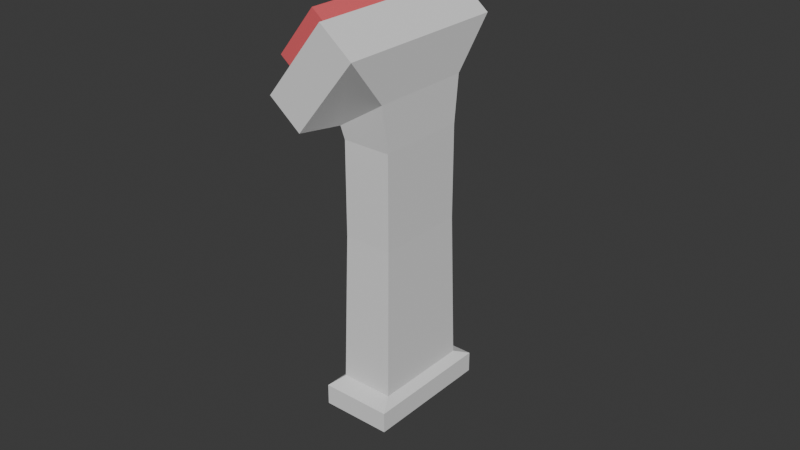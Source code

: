 # Source: button_stand.blend  (saved by Blender 4.5.91; exported with 4.5.12 LTS)
import bpy
from mathutils import Matrix  # noqa: F401  (used for matrix-valued properties, if any)

bpy.ops.wm.read_factory_settings(use_empty=True)
scene = bpy.context.scene
scene.name = 'Scene'

# ---- collections
col_collection = bpy.data.collections.new('Collection'); scene.collection.children.link(col_collection)

# ---- materials (node trees are filled in below, after node groups)
mat_material_001 = bpy.data.materials.new('Material.001')
mat_material_001.diffuse_color = (1.0, 1.0, 1.0, 1.0)
mat_material_001.roughness = 0.0
mat_material_002 = bpy.data.materials.new('Material.002')
mat_material_002.diffuse_color = (0.8003, 0.1275, 0.1429, 1.0)
mat_material_002.roughness = 0.5

# ---- material node trees
mat_material_001.use_nodes = True; mat_material_001.node_tree.nodes.clear()
_N = mat_material_001.node_tree.nodes; _L = mat_material_001.node_tree.links
n0 = _N.new('ShaderNodeBsdfPrincipled'); n0.name = 'Principled BSDF'; n0.location = (0, 300)
n0.inputs[0].default_value = (1.0, 1.0, 1.0, 1.0)
n0.inputs[2].default_value = 0.0
n1 = _N.new('ShaderNodeOutputMaterial'); n1.name = 'Material Output'; n1.location = (280, 300)
_L.new(n0.outputs[0], n1.inputs[0])
n1.is_active_output = True
mat_material_002.use_nodes = True; mat_material_002.node_tree.nodes.clear()
_N = mat_material_002.node_tree.nodes; _L = mat_material_002.node_tree.links
n0 = _N.new('ShaderNodeBsdfPrincipled'); n0.name = 'Principled BSDF'; n0.location = (0, 300)
n0.inputs[0].default_value = (0.8003, 0.1275, 0.1429, 1.0)
n1 = _N.new('ShaderNodeOutputMaterial'); n1.name = 'Material Output'; n1.location = (280, 300)
_L.new(n0.outputs[0], n1.inputs[0])
n1.is_active_output = True

# ---- world
world_world = bpy.data.worlds.new('World'); scene.world = world_world
world_world.use_nodes = True; world_world.node_tree.nodes.clear()
_N = world_world.node_tree.nodes; _L = world_world.node_tree.links
n0 = _N.new('ShaderNodeOutputWorld'); n0.name = 'World Output'; n0.location = (200, 100)
n1 = _N.new('ShaderNodeBackground'); n1.name = 'Background'; n1.location = (-200, 100)
n1.inputs[0].default_value = (0.05088, 0.05088, 0.05088, 1.0)
_L.new(n1.outputs[0], n0.inputs[0])
n0.is_active_output = True
world_world.color = (0.05088, 0.05088, 0.05088)
world_world.sun_shadow_jitter_overblur = 0.0

# ---- meshes
me_text = bpy.data.meshes.new('Text')
me_text.from_pydata([(1.287, 0.7311, 0.06866), (1.287, 0.7177, -0.3417), (1.287, -0.06634, 0.07556), (1.287, -0.07975, -0.3348), (0.8494, 0.1171, -0.3348), (0.8494, 0.124, 0.07556), (0.439, 0.1171, -0.3348), (0.439, 0.124, 0.07556), (0.8494, 0.5274, -0.3417), (0.8494, 0.5343, 0.06866), (0.439, 0.5274, -0.3417), (0.439, 0.5343, 0.06866), (1.453, 0.08444, -0.1495), (1.453, 0.08444, 0.06843), (1.484, 0.06438, -0.1495), (1.484, 0.06438, 0.06843), (1.633, 0.001558, -0.1495), (1.633, 0.001558, 0.06843), (1.661, -0.021, -0.1495), (1.661, -0.021, 0.06843), (1.848, -0.09691, -0.1495), (1.848, -0.09691, 0.06843), (1.878, -0.1174, -0.1495), (1.878, -0.1174, 0.06843), (1.491, 0.1145, -0.1495), (1.491, 0.1145, 0.06843), (1.524, 0.09938, -0.1495), (1.524, 0.09938, 0.06843), (1.524, 0.15, -0.1495), (1.524, 0.15, 0.06843), (1.559, 0.1402, -0.1495), (1.559, 0.1402, 0.06843), (1.551, 0.1902, -0.1495), (1.551, 0.1902, 0.06843), (1.587, 0.1858, -0.1495), (1.587, 0.1858, 0.06843), (1.571, 0.234, -0.1495), (1.571, 0.234, 0.06843), (1.607, 0.2352, -0.1495), (1.607, 0.2352, 0.06843), (1.584, 0.2804, -0.1495), (1.584, 0.2804, 0.06843), (1.62, 0.2872, -0.1495), (1.62, 0.2872, 0.06843), (1.59, 0.3283, -0.1495), (1.59, 0.3283, 0.06843), (1.625, 0.3405, -0.1495), (1.625, 0.3405, 0.06843), (1.589, 0.3765, -0.1495), (1.589, 0.3765, 0.06843), (1.621, 0.3939, -0.1495), (1.621, 0.3939, 0.06843), (1.58, 0.424, -0.1495), (1.58, 0.424, 0.06843), (1.609, 0.4461, -0.1495), (1.609, 0.4461, 0.06843), (1.564, 0.4696, -0.1495), (1.564, 0.4696, 0.06843), (1.589, 0.4959, -0.1495), (1.589, 0.4959, 0.06843), (1.541, 0.5121, -0.1495), (1.541, 0.5121, 0.06843), (1.562, 0.542, -0.1495), (1.562, 0.542, 0.06843), (1.512, 0.5507, -0.1495), (1.512, 0.5507, 0.06843), (1.528, 0.5834, -0.1495), (1.528, 0.5834, 0.06843), (1.677, 0.05388, -0.1495), (1.677, 0.05388, 0.06843), (1.708, 0.03549, -0.1495), (1.708, 0.03549, 0.06843), (1.713, 0.1118, -0.1495), (1.713, 0.1118, 0.06843), (1.747, 0.09788, -0.1495), (1.747, 0.09788, 0.06843), (1.741, 0.1741, -0.1495), (1.741, 0.1741, 0.06843), (1.776, 0.165, -0.1495), (1.776, 0.165, 0.06843), (1.76, 0.2396, -0.1495), (1.76, 0.2396, 0.06843), (1.796, 0.2355, -0.1495), (1.796, 0.2355, 0.06843), (1.769, 0.3072, -0.1495), (1.769, 0.3072, 0.06843), (1.806, 0.3081, -0.1495), (1.806, 0.3081, 0.06843), (1.77, 0.3754, -0.1495), (1.77, 0.3754, 0.06843), (1.806, 0.3814, -0.1495), (1.806, 0.3814, 0.06843), (1.761, 0.4431, -0.1495), (1.761, 0.4431, 0.06843), (1.795, 0.4539, -0.1495), (1.795, 0.4539, 0.06843), (1.742, 0.5088, -0.1495), (1.742, 0.5088, 0.06843), (1.775, 0.5244, -0.1495), (1.775, 0.5244, 0.06843), (1.715, 0.5714, -0.1495), (1.715, 0.5714, 0.06843), (1.745, 0.5913, -0.1495), (1.745, 0.5913, 0.06843), (1.679, 0.6296, -0.1495), (1.679, 0.6296, 0.06843), (1.707, 0.6536, -0.1495), (1.707, 0.6536, 0.06843), (1.636, 0.6823, -0.1495), (1.636, 0.6823, 0.06843), (1.66, 0.7098, -0.1495), (1.66, 0.7098, 0.06843), (1.898, -0.02295, -0.1495), (1.898, -0.02295, 0.06843), (1.931, -0.03954, -0.1495), (1.931, -0.03954, 0.06843), (1.939, 0.05666, -0.1495), (1.939, 0.05666, 0.06843), (1.973, 0.0442, -0.1495), (1.973, 0.0442, 0.06843), (1.969, 0.1407, -0.1495), (1.969, 0.1407, 0.06843), (2.005, 0.1326, -0.1495), (2.005, 0.1326, 0.06843), (1.989, 0.2278, -0.1495), (1.989, 0.2278, 0.06843), (2.025, 0.2241, -0.1495), (2.025, 0.2241, 0.06843), (1.998, 0.3167, -0.1495), (1.998, 0.3167, 0.06843), (2.034, 0.3176, -0.1495), (2.034, 0.3176, 0.06843), (1.996, 0.406, -0.1495), (1.996, 0.406, 0.06843), (2.032, 0.4114, -0.1495), (2.032, 0.4114, 0.06843), (1.982, 0.4944, -0.1495), (1.982, 0.4944, 0.06843), (2.017, 0.5042, -0.1495), (2.017, 0.5042, 0.06843), (1.958, 0.5805, -0.1495), (1.958, 0.5805, 0.06843), (1.992, 0.5945, -0.1495), (1.992, 0.5945, 0.06843), (1.924, 0.6629, -0.1495), (1.924, 0.6629, 0.06843), (1.955, 0.681, -0.1495), (1.955, 0.681, 0.06843), (1.879, 0.7403, -0.1495), (1.879, 0.7403, 0.06843), (1.908, 0.7622, -0.1495), (1.908, 0.7622, 0.06843), (1.825, 0.8117, -0.1495), (1.825, 0.8117, 0.06843), (1.852, 0.8371, -0.1495), (1.852, 0.8371, 0.06843)], [(3, 12)], [(5, 2, 0, 9), (8, 1, 3, 4), (9, 0, 1, 8), (4, 6, 10, 8), (9, 11, 7, 5), (7, 11, 10, 6), (5, 7, 6, 4), (4, 3, 2, 5), (11, 9, 8, 10), (0, 2, 3, 1), (13, 12, 14, 15), (17, 16, 18, 19), (21, 20, 22, 23), (24, 28, 30, 26), (15, 27, 25, 13), (14, 26, 27, 15), (12, 24, 26, 14), (13, 25, 24, 12), (31, 35, 33, 29), (25, 29, 28, 24), (27, 31, 29, 25), (26, 30, 31, 27), (32, 36, 38, 34), (30, 34, 35, 31), (28, 32, 34, 30), (29, 33, 32, 28), (37, 41, 40, 36), (33, 37, 36, 32), (35, 39, 37, 33), (34, 38, 39, 35), (43, 47, 45, 41), (39, 43, 41, 37), (38, 42, 43, 39), (36, 40, 42, 38), (44, 48, 50, 46), (42, 46, 47, 43), (40, 44, 46, 42), (41, 45, 44, 40), (51, 55, 53, 49), (45, 49, 48, 44), (47, 51, 49, 45), (46, 50, 51, 47), (54, 58, 59, 55), (50, 54, 55, 51), (48, 52, 54, 50), (49, 53, 52, 48), (56, 60, 62, 58), (52, 56, 58, 54), (53, 57, 56, 52), (55, 59, 57, 53), (63, 67, 65, 61), (57, 61, 60, 56), (59, 63, 61, 57), (58, 62, 63, 59), (62, 66, 67, 63), (60, 64, 66, 62), (61, 65, 64, 60), (69, 73, 72, 68), (19, 71, 69, 17), (18, 70, 71, 19), (16, 68, 70, 18), (17, 69, 68, 16), (75, 79, 77, 73), (71, 75, 73, 69), (70, 74, 75, 71), (68, 72, 74, 70), (76, 80, 82, 78), (74, 78, 79, 75), (72, 76, 78, 74), (73, 77, 76, 72), (83, 87, 85, 81), (77, 81, 80, 76), (79, 83, 81, 77), (78, 82, 83, 79), (86, 90, 91, 87), (82, 86, 87, 83), (80, 84, 86, 82), (81, 85, 84, 80), (88, 92, 94, 90), (84, 88, 90, 86), (85, 89, 88, 84), (87, 91, 89, 85), (95, 99, 97, 93), (89, 93, 92, 88), (91, 95, 93, 89), (90, 94, 95, 91), (96, 100, 102, 98), (94, 98, 99, 95), (92, 96, 98, 94), (93, 97, 96, 92), (100, 104, 106, 102), (97, 101, 100, 96), (99, 103, 101, 97), (98, 102, 103, 99), (107, 111, 109, 105), (101, 105, 104, 100), (103, 107, 105, 101), (102, 106, 107, 103), (106, 110, 111, 107), (104, 108, 110, 106), (105, 109, 108, 104), (112, 116, 118, 114), (20, 112, 114, 22), (21, 113, 112, 20), (23, 115, 113, 21), (22, 114, 115, 23), (119, 123, 121, 117), (113, 117, 116, 112), (115, 119, 117, 113), (114, 118, 119, 115), (122, 126, 127, 123), (118, 122, 123, 119), (116, 120, 122, 118), (117, 121, 120, 116), (124, 128, 130, 126), (120, 124, 126, 122), (121, 125, 124, 120), (123, 127, 125, 121), (131, 135, 133, 129), (125, 129, 128, 124), (127, 131, 129, 125), (126, 130, 131, 127), (132, 136, 138, 134), (130, 134, 135, 131), (128, 132, 134, 130), (129, 133, 132, 128), (136, 140, 142, 138), (133, 137, 136, 132), (135, 139, 137, 133), (134, 138, 139, 135), (143, 147, 145, 141), (137, 141, 140, 136), (139, 143, 141, 137), (138, 142, 143, 139), (144, 148, 150, 146), (142, 146, 147, 143), (140, 144, 146, 142), (141, 145, 144, 140), (149, 153, 152, 148), (145, 149, 148, 144), (147, 151, 149, 145), (146, 150, 151, 147), (151, 155, 153, 149), (150, 154, 155, 151), (148, 152, 154, 150)])
_uv = me_text.uv_layers.new(name='UVMap')
_uv.uv.foreach_set('vector', [0.625, 0.25, 0.625, 0.25, 0.375, 0.25, 0.375, 0.25, 0.625, 0.0, 0.625, 0.0, 0.375, 0.0, 0.375, 0.0, 0.625, 0.75, 0.625, 0.75, 0.875, 0.75, 0.875, 0.75, 0.375, 0.0, 0.375, 0.25, 0.625, 0.25, 0.625, 0.0, 0.375, 0.25, 0.375, 0.5, 0.625, 0.5, 0.625, 0.25, 0.375, 0.5, 0.375, 0.75, 0.625, 0.75, 0.625, 0.5, 0.375, 0.75, 0.375, 1.0, 0.625, 1.0, 0.625, 0.75, 0.625, 0.75, 0.625, 0.75, 0.375, 0.75, 0.375, 0.75, 0.625, 0.5, 0.625, 0.75, 0.875, 0.75, 0.875, 0.5, 0.375, 0.25, 0.625, 0.25, 0.625, 0.75, 0.625, 0.0, 0.0, 0.0, 0.0, 0.0, 0.0, 0.0, 0.0, 0.0, 0.0, 0.0, 0.0, 0.0, 0.0, 0.0, 0.0, 0.0, 0.0, 0.0, 0.0, 0.0, 0.0, 0.0, 0.0, 0.0, 0.0, 0.0, 0.0, 0.0, 0.0, 0.0, 0.0, 0.0, 0.0, 0.0, 0.0, 0.0, 0.0, 0.0, 0.0, 0.0, 0.0, 0.0, 0.0, 0.0, 0.0, 0.0, 0.0, 0.0, 0.0, 0.0, 0.0, 0.0, 0.0, 0.0, 0.0, 0.0, 0.0, 0.0, 0.0, 0.0, 0.0, 0.0, 0.0, 0.0, 0.0, 0.0, 0.0, 0.0, 0.0, 0.0, 0.0, 0.0, 0.0, 0.0, 0.0, 0.0, 0.0, 0.0, 0.0, 0.0, 0.0, 0.0, 0.0, 0.0, 0.0, 0.0, 0.0, 0.0, 0.0, 0.0, 0.0, 0.0, 0.0, 0.0, 0.0, 0.0, 0.0, 0.0, 0.0, 0.0, 0.0, 0.0, 0.0, 0.0, 0.0, 0.0, 0.0, 0.0, 0.0, 0.0, 0.0, 0.0, 0.0, 0.0, 0.0, 0.0, 0.0, 0.0, 0.0, 0.0, 0.0, 0.0, 0.0, 0.0, 0.0, 0.0, 0.0, 0.0, 0.0, 0.0, 0.0, 0.0, 0.0, 0.0, 0.0, 0.0, 0.0, 0.0, 0.0, 0.0, 0.0, 0.0, 0.0, 0.0, 0.0, 0.0, 0.0, 0.0, 0.0, 0.0, 0.0, 0.0, 0.0, 0.0, 0.0, 0.0, 0.0, 0.0, 0.0, 0.0, 0.0, 0.0, 0.0, 0.0, 0.0, 0.0, 0.0, 0.0, 0.0, 0.0, 0.0, 0.0, 0.0, 0.0, 0.0, 0.0, 0.0, 0.0, 0.0, 0.0, 0.0, 0.0, 0.0, 0.0, 0.0, 0.0, 0.0, 0.0, 0.0, 0.0, 0.0, 0.0, 0.0, 0.0, 0.0, 0.0, 0.0, 0.0, 0.0, 0.0, 0.0, 0.0, 0.0, 0.0, 0.0, 0.0, 0.0, 0.0, 0.0, 0.0, 0.0, 0.0, 0.0, 0.0, 0.0, 0.0, 0.0, 0.0, 0.0, 0.0, 0.0, 0.0, 0.0, 0.0, 0.0, 0.0, 0.0, 0.0, 0.0, 0.0, 0.0, 0.0, 0.0, 0.0, 0.0, 0.0, 0.0, 0.0, 0.0, 0.0, 0.0, 0.0, 0.0, 0.0, 0.0, 0.0, 0.0, 0.0, 0.0, 0.0, 0.0, 0.0, 0.0, 0.0, 0.0, 0.0, 0.0, 0.0, 0.0, 0.0, 0.0, 0.0, 0.0, 0.0, 0.0, 0.0, 0.0, 0.0, 0.0, 0.0, 0.0, 0.0, 0.0, 0.0, 0.0, 0.0, 0.0, 0.0, 0.0, 0.0, 0.0, 0.0, 0.0, 0.0, 0.0, 0.0, 0.0, 0.0, 0.0, 0.0, 0.0, 0.0, 0.0, 0.0, 0.0, 0.0, 0.0, 0.0, 0.0, 0.0, 0.0, 0.0, 0.0, 0.0, 0.0, 0.0, 0.0, 0.0, 0.0, 0.0, 0.0, 0.0, 0.0, 0.0, 0.0, 0.0, 0.0, 0.0, 0.0, 0.0, 0.0, 0.0, 0.0, 0.0, 0.0, 0.0, 0.0, 0.0, 0.0, 0.0, 0.0, 0.0, 0.0, 0.0, 0.0, 0.0, 0.0, 0.0, 0.0, 0.0, 0.0, 0.0, 0.0, 0.0, 0.0, 0.0, 0.0, 0.0, 0.0, 0.0, 0.0, 0.0, 0.0, 0.0, 0.0, 0.0, 0.0, 0.0, 0.0, 0.0, 0.0, 0.0, 0.0, 0.0, 0.0, 0.0, 0.0, 0.0, 0.0, 0.0, 0.0, 0.0, 0.0, 0.0, 0.0, 0.0, 0.0, 0.0, 0.0, 0.0, 0.0, 0.0, 0.0, 0.0, 0.0, 0.0, 0.0, 0.0, 0.0, 0.0, 0.0, 0.0, 0.0, 0.0, 0.0, 0.0, 0.0, 0.0, 0.0, 0.0, 0.0, 0.0, 0.0, 0.0, 0.0, 0.0, 0.0, 0.0, 0.0, 0.0, 0.0, 0.0, 0.0, 0.0, 0.0, 0.0, 0.0, 0.0, 0.0, 0.0, 0.0, 0.0, 0.0, 0.0, 0.0, 0.0, 0.0, 0.0, 0.0, 0.0, 0.0, 0.0, 0.0, 0.0, 0.0, 0.0, 0.0, 0.0, 0.0, 0.0, 0.0, 0.0, 0.0, 0.0, 0.0, 0.0, 0.0, 0.0, 0.0, 0.0, 0.0, 0.0, 0.0, 0.0, 0.0, 0.0, 0.0, 0.0, 0.0, 0.0, 0.0, 0.0, 0.0, 0.0, 0.0, 0.0, 0.0, 0.0, 0.0, 0.0, 0.0, 0.0, 0.0, 0.0, 0.0, 0.0, 0.0, 0.0, 0.0, 0.0, 0.0, 0.0, 0.0, 0.0, 0.0, 0.0, 0.0, 0.0, 0.0, 0.0, 0.0, 0.0, 0.0, 0.0, 0.0, 0.0, 0.0, 0.0, 0.0, 0.0, 0.0, 0.0, 0.0, 0.0, 0.0, 0.0, 0.0, 0.0, 0.0, 0.0, 0.0, 0.0, 0.0, 0.0, 0.0, 0.0, 0.0, 0.0, 0.0, 0.0, 0.0, 0.0, 0.0, 0.0, 0.0, 0.0, 0.0, 0.0, 0.0, 0.0, 0.0, 0.0, 0.0, 0.0, 0.0, 0.0, 0.0, 0.0, 0.0, 0.0, 0.0, 0.0, 0.0, 0.0, 0.0, 0.0, 0.0, 0.0, 0.0, 0.0, 0.0, 0.0, 0.0, 0.0, 0.0, 0.0, 0.0, 0.0, 0.0, 0.0, 0.0, 0.0, 0.0, 0.0, 0.0, 0.0, 0.0, 0.0, 0.0, 0.0, 0.0, 0.0, 0.0, 0.0, 0.0, 0.0, 0.0, 0.0, 0.0, 0.0, 0.0, 0.0, 0.0, 0.0, 0.0, 0.0, 0.0, 0.0, 0.0, 0.0, 0.0, 0.0, 0.0, 0.0, 0.0, 0.0, 0.0, 0.0, 0.0, 0.0, 0.0, 0.0, 0.0, 0.0, 0.0, 0.0, 0.0, 0.0, 0.0, 0.0, 0.0, 0.0, 0.0, 0.0, 0.0, 0.0, 0.0, 0.0, 0.0, 0.0, 0.0, 0.0, 0.0, 0.0, 0.0, 0.0, 0.0, 0.0, 0.0, 0.0, 0.0, 0.0, 0.0, 0.0, 0.0, 0.0, 0.0, 0.0, 0.0, 0.0, 0.0, 0.0, 0.0, 0.0, 0.0, 0.0, 0.0, 0.0, 0.0, 0.0, 0.0, 0.0, 0.0, 0.0, 0.0, 0.0, 0.0, 0.0, 0.0, 0.0, 0.0, 0.0, 0.0, 0.0, 0.0, 0.0, 0.0, 0.0, 0.0, 0.0, 0.0, 0.0, 0.0, 0.0, 0.0, 0.0, 0.0, 0.0, 0.0, 0.0, 0.0, 0.0, 0.0, 0.0, 0.0, 0.0, 0.0, 0.0, 0.0, 0.0, 0.0, 0.0, 0.0, 0.0, 0.0, 0.0, 0.0, 0.0, 0.0, 0.0, 0.0, 0.0, 0.0, 0.0, 0.0, 0.0, 0.0, 0.0, 0.0, 0.0, 0.0, 0.0, 0.0, 0.0, 0.0, 0.0, 0.0, 0.0, 0.0, 0.0, 0.0, 0.0, 0.0, 0.0, 0.0, 0.0, 0.0, 0.0, 0.0, 0.0, 0.0, 0.0, 0.0, 0.0, 0.0, 0.0, 0.0, 0.0, 0.0, 0.0, 0.0, 0.0, 0.0, 0.0, 0.0, 0.0, 0.0, 0.0, 0.0, 0.0, 0.0, 0.0, 0.0, 0.0, 0.0, 0.0, 0.0, 0.0, 0.0, 0.0, 0.0, 0.0, 0.0, 0.0, 0.0, 0.0, 0.0, 0.0, 0.0, 0.0, 0.0, 0.0, 0.0, 0.0, 0.0, 0.0, 0.0, 0.0, 0.0, 0.0, 0.0, 0.0, 0.0, 0.0, 0.0, 0.0, 0.0, 0.0, 0.0, 0.0, 0.0, 0.0, 0.0, 0.0, 0.0, 0.0, 0.0, 0.0, 0.0, 0.0, 0.0, 0.0, 0.0, 0.0, 0.0, 0.0, 0.0, 0.0, 0.0, 0.0, 0.0, 0.0, 0.0, 0.0, 0.0, 0.0, 0.0, 0.0, 0.0, 0.0, 0.0, 0.0, 0.0, 0.0, 0.0, 0.0, 0.0, 0.0, 0.0, 0.0, 0.0, 0.0, 0.0, 0.0, 0.0, 0.0, 0.0, 0.0, 0.0, 0.0, 0.0, 0.0, 0.0, 0.0, 0.0, 0.0, 0.0, 0.0, 0.0, 0.0, 0.0, 0.0, 0.0, 0.0, 0.0, 0.0, 0.0, 0.0, 0.0, 0.0, 0.0, 0.0, 0.0, 0.0, 0.0, 0.0, 0.0, 0.0, 0.0, 0.0, 0.0, 0.0, 0.0, 0.0, 0.0, 0.0, 0.0, 0.0, 0.0, 0.0, 0.0, 0.0, 0.0, 0.0, 0.0, 0.0, 0.0, 0.0, 0.0, 0.0, 0.0, 0.0, 0.0, 0.0, 0.0, 0.0, 0.0, 0.0, 0.0, 0.0, 0.0, 0.0, 0.0, 0.0, 0.0, 0.0, 0.0, 0.0, 0.0, 0.0, 0.0, 0.0, 0.0, 0.0, 0.0, 0.0, 0.0, 0.0, 0.0, 0.0, 0.0, 0.0, 0.0, 0.0, 0.0, 0.0, 0.0, 0.0, 0.0, 0.0, 0.0, 0.0, 0.0, 0.0, 0.0, 0.0, 0.0, 0.0, 0.0, 0.0, 0.0, 0.0, 0.0, 0.0, 0.0, 0.0, 0.0, 0.0, 0.0, 0.0, 0.0, 0.0, 0.0, 0.0, 0.0, 0.0, 0.0, 0.0, 0.0, 0.0, 0.0, 0.0, 0.0, 0.0, 0.0, 0.0, 0.0, 0.0, 0.0, 0.0, 0.0, 0.0, 0.0, 0.0, 0.0, 0.0, 0.0, 0.0, 0.0, 0.0, 0.0, 0.0, 0.0, 0.0, 0.0, 0.0, 0.0, 0.0, 0.0, 0.0, 0.0, 0.0, 0.0, 0.0, 0.0, 0.0, 0.0, 0.0, 0.0, 0.0, 0.0, 0.0, 0.0, 0.0, 0.0, 0.0, 0.0, 0.0, 0.0, 0.0, 0.0, 0.0, 0.0, 0.0, 0.0, 0.0, 0.0, 0.0, 0.0, 0.0, 0.0, 0.0, 0.0, 0.0, 0.0, 0.0, 0.0, 0.0, 0.0, 0.0, 0.0, 0.0, 0.0, 0.0, 0.0, 0.0, 0.0, 0.0, 0.0, 0.0, 0.0, 0.0, 0.0, 0.0, 0.0, 0.0, 0.0, 0.0, 0.0, 0.0, 0.0, 0.0, 0.0, 0.0, 0.0, 0.0, 0.0, 0.0, 0.0, 0.0, 0.0, 0.0, 0.0, 0.0, 0.0, 0.0, 0.0, 0.0, 0.0, 0.0, 0.0, 0.0, 0.0, 0.0, 0.0, 0.0, 0.0, 0.0, 0.0, 0.0])
me_text.materials.append(mat_material_001)
me_text.update()
me_text.normals_split_custom_set([tuple(v) for v in zip(*[iter([-8.49e-05, 0.01143, 0.9999, -8.49e-05, 0.01143, 0.9999, -8.49e-05, 0.01143, 0.9999, -8.49e-05, 0.01143, 0.9999, -8.477e-05, -0.01142, -0.9999, -8.477e-05, -0.01142, -0.9999, -8.477e-05, -0.01142, -0.9999, -8.477e-05, -0.01142, -0.9999, -0.4041, 0.9144, -0.02263, -0.4041, 0.9144, -0.02263, -0.4041, 0.9144, -0.02263, -0.4041, 0.9144, -0.02263, 1.77e-07, -0.01681, -0.9999, 1.77e-07, -0.01681, -0.9999, 1.77e-07, -0.01681, -0.9999, 1.77e-07, -0.01681, -0.9999, -4.203e-07, 0.01681, 0.9999, -4.203e-07, 0.01681, 0.9999, -4.203e-07, 0.01681, 0.9999, -4.203e-07, 0.01681, 0.9999, -1.0, -6.221e-08, 0.0, -1.0, -6.221e-08, 0.0, -1.0, -6.221e-08, 0.0, -1.0, -6.221e-08, 0.0, -3.802e-09, -0.9999, 0.01681, -3.802e-09, -0.9999, 0.01681, -3.802e-09, -0.9999, 0.01681, -3.802e-09, -0.9999, 0.01681, -0.4041, -0.9144, 0.02263, -0.4041, -0.9144, 0.02263, -0.4041, -0.9144, 0.02263, -0.4041, -0.9144, 0.02263, 1.514e-07, 0.9999, -0.01681, 1.514e-07, 0.9999, -0.01681, 1.514e-07, 0.9999, -0.01681, 1.514e-07, 0.9999, -0.01681, 1.0, 9.105e-08, 0.0, 1.0, 9.105e-08, 0.0, 1.0, 9.105e-08, 0.0, 1.0, 9.105e-08, 0.0, -0.5504, -0.8349, 0.0, -0.5504, -0.8349, 0.0, -0.5504, -0.8349, 0.0, -0.5504, -0.8349, 0.0, -0.619, -0.7854, 5.497e-08, -0.619, -0.7854, 5.497e-08, -0.619, -0.7854, 5.497e-08, -0.619, -0.7854, 5.497e-08, -0.5621, -0.8271, 0.0, -0.5621, -0.8271, 0.0, -0.5621, -0.8271, 0.0, -0.5621, -0.8271, 0.0, -8.109e-07, -2.361e-06, -1.0, -8.109e-07, -2.361e-06, -1.0, -8.109e-07, -2.361e-06, -1.0, -8.109e-07, -2.361e-06, -1.0, 1.216e-06, 2.199e-06, 1.0, 1.216e-06, 2.199e-06, 1.0, 1.216e-06, 2.199e-06, 1.0, 1.216e-06, 2.199e-06, 1.0, 0.6539, -0.7566, 5.988e-08, 0.6539, -0.7566, 5.988e-08, 0.6539, -0.7566, 5.988e-08, 0.6539, -0.7566, 5.988e-08, -1.622e-06, -2.749e-06, -1.0, -1.622e-06, -2.749e-06, -1.0, -1.622e-06, -2.749e-06, -1.0, -1.622e-06, -2.749e-06, -1.0, -0.6229, 0.7823, -1.106e-07, -0.6229, 0.7823, -1.106e-07, -0.6229, 0.7823, -1.106e-07, -0.6229, 0.7823, -1.106e-07, 5.406e-07, 2.465e-06, 1.0, 5.406e-07, 2.465e-06, 1.0, 5.406e-07, 2.465e-06, 1.0, 5.406e-07, 2.465e-06, 1.0, -0.7358, 0.6772, -2.655e-07, -0.7358, 0.6772, -2.655e-07, -0.7358, 0.6772, -2.655e-07, -0.7358, 0.6772, -2.655e-07, 8.109e-07, 2.361e-06, 1.0, 8.109e-07, 2.361e-06, 1.0, 8.109e-07, 2.361e-06, 1.0, 8.109e-07, 2.361e-06, 1.0, 0.7625, -0.647, 1.198e-07, 0.7625, -0.647, 1.198e-07, 0.7625, -0.647, 1.198e-07, 0.7625, -0.647, 1.198e-07, -2.703e-07, -2.512e-06, -1.0, -2.703e-07, -2.512e-06, -1.0, -2.703e-07, -2.512e-06, -1.0, -2.703e-07, -2.512e-06, -1.0, 0.8529, -0.522, 1.597e-07, 0.8529, -0.522, 1.597e-07, 0.8529, -0.522, 1.597e-07, 0.8529, -0.522, 1.597e-07, -2.703e-07, -2.466e-06, -1.0, -2.703e-07, -2.466e-06, -1.0, -2.703e-07, -2.466e-06, -1.0, -2.703e-07, -2.466e-06, -1.0, -0.8312, 0.5559, -2.655e-07, -0.8312, 0.5559, -2.655e-07, -0.8312, 0.5559, -2.655e-07, -0.8312, 0.5559, -2.655e-07, -0.9609, 0.2769, -2.213e-07, -0.9609, 0.2769, -2.213e-07, -0.9609, 0.2769, -2.213e-07, -0.9609, 0.2769, -2.213e-07, -0.9069, 0.4214, -2.655e-07, -0.9069, 0.4214, -2.655e-07, -0.9069, 0.4214, -2.655e-07, -0.9069, 0.4214, -2.655e-07, 1.351e-07, 2.512e-06, 1.0, 1.351e-07, 2.512e-06, 1.0, 1.351e-07, 2.512e-06, 1.0, 1.351e-07, 2.512e-06, 1.0, 0.9231, -0.3846, 1.996e-07, 0.9231, -0.3846, 1.996e-07, 0.9231, -0.3846, 1.996e-07, 0.9231, -0.3846, 1.996e-07, -6.757e-07, 2.425e-06, 1.0, -6.757e-07, 2.425e-06, 1.0, -6.757e-07, 2.425e-06, 1.0, -6.757e-07, 2.425e-06, 1.0, -2.703e-07, 2.498e-06, 1.0, -2.703e-07, 2.498e-06, 1.0, -2.703e-07, 2.498e-06, 1.0, -2.703e-07, 2.498e-06, 1.0, 0.9713, -0.238, 1.397e-07, 0.9713, -0.238, 1.397e-07, 0.9713, -0.238, 1.397e-07, 0.9713, -0.238, 1.397e-07, 2.703e-07, -2.498e-06, -1.0, 2.703e-07, -2.498e-06, -1.0, 2.703e-07, -2.498e-06, -1.0, 2.703e-07, -2.498e-06, -1.0, 5.406e-07, -1.875e-06, -1.0, 5.406e-07, -1.875e-06, -1.0, 5.406e-07, -1.875e-06, -1.0, 5.406e-07, -1.875e-06, -1.0, 0.9963, -0.08579, 6.986e-08, 0.9963, -0.08579, 6.986e-08, 0.9963, -0.08579, 6.986e-08, 0.9963, -0.08579, 6.986e-08, 5.406e-07, -2.25e-06, -1.0, 5.406e-07, -2.25e-06, -1.0, 5.406e-07, -2.25e-06, -1.0, 5.406e-07, -2.25e-06, -1.0, -0.9921, 0.1258, -6.527e-07, -0.9921, 0.1258, -6.527e-07, -0.9921, 0.1258, -6.527e-07, -0.9921, 0.1258, -6.527e-07, -8.109e-07, 1.582e-06, 1.0, -8.109e-07, 1.582e-06, 1.0, -8.109e-07, 1.582e-06, 1.0, -8.109e-07, 1.582e-06, 1.0, -0.9996, -0.02833, -7.855e-07, -0.9996, -0.02833, -7.855e-07, -0.9996, -0.02833, -7.855e-07, -0.9996, -0.02833, -7.855e-07, -9.46e-07, 2.294e-06, 1.0, -9.46e-07, 2.294e-06, 1.0, -9.46e-07, 2.294e-06, 1.0, -9.46e-07, 2.294e-06, 1.0, 0.9977, 0.0685, -4.99e-08, 0.9977, 0.0685, -4.99e-08, 0.9977, 0.0685, -4.99e-08, 0.9977, 0.0685, -4.99e-08, 0.9296, 0.3686, -2.395e-07, 0.9296, 0.3686, -2.395e-07, 0.9296, 0.3686, -2.395e-07, 0.9296, 0.3686, -2.395e-07, 0.9752, 0.2212, -1.597e-07, 0.9752, 0.2212, -1.597e-07, 0.9752, 0.2212, -1.597e-07, 0.9752, 0.2212, -1.597e-07, 1.622e-06, -2.022e-06, -1.0, 1.622e-06, -2.022e-06, -1.0, 1.622e-06, -2.022e-06, -1.0, 1.622e-06, -2.022e-06, -1.0, -0.9833, -0.1818, -8.85e-08, -0.9833, -0.1818, -8.85e-08, -0.9833, -0.1818, -8.85e-08, -0.9833, -0.1818, -8.85e-08, 1.351e-06, -1.195e-06, -1.0, 1.351e-06, -1.195e-06, -1.0, 1.351e-06, -1.195e-06, -1.0, 1.351e-06, -1.195e-06, -1.0, 8.109e-07, -1.599e-06, -1.0, 8.109e-07, -1.599e-06, -1.0, 8.109e-07, -1.599e-06, -1.0, 8.109e-07, -1.599e-06, -1.0, -0.9437, -0.3309, -3.098e-07, -0.9437, -0.3309, -3.098e-07, -0.9437, -0.3309, -3.098e-07, -0.9437, -0.3309, -3.098e-07, -1.081e-06, 1.385e-06, 1.0, -1.081e-06, 1.385e-06, 1.0, -1.081e-06, 1.385e-06, 1.0, -1.081e-06, 1.385e-06, 1.0, -1.622e-06, 9.563e-07, 1.0, -1.622e-06, 9.563e-07, 1.0, -1.622e-06, 9.563e-07, 1.0, -1.622e-06, 9.563e-07, 1.0, -0.8815, -0.4721, -7.965e-07, -0.8815, -0.4721, -7.965e-07, -0.8815, -0.4721, -7.965e-07, -0.8815, -0.4721, -7.965e-07, -1.351e-06, 1.299e-06, 1.0, -1.351e-06, 1.299e-06, 1.0, -1.351e-06, 1.299e-06, 1.0, -1.351e-06, 1.299e-06, 1.0, 0.8618, 0.5072, 7.984e-08, 0.8618, 0.5072, 7.984e-08, 0.8618, 0.5072, 7.984e-08, 0.8618, 0.5072, 7.984e-08, 0.7736, 0.6337, 7.984e-07, 0.7736, 0.6337, 7.984e-07, 0.7736, 0.6337, 7.984e-07, 0.7736, 0.6337, 7.984e-07, 1.622e-06, -9.563e-07, -1.0, 1.622e-06, -9.563e-07, -1.0, 1.622e-06, -9.563e-07, -1.0, 1.622e-06, -9.563e-07, -1.0, -0.7984, -0.6021, -8.85e-07, -0.7984, -0.6021, -8.85e-07, -0.7984, -0.6021, -8.85e-07, -0.7984, -0.6021, -8.85e-07, -0.8479, 0.5302, -1.096e-07, -0.8479, 0.5302, -1.096e-07, -0.8479, 0.5302, -1.096e-07, -0.8479, 0.5302, -1.096e-07, -1e-06, -1.398e-06, 1.0, -1e-06, -1.398e-06, 1.0, -1e-06, -1.398e-06, 1.0, -1e-06, -1.398e-06, 1.0, 0.7709, -0.637, 4.374e-08, 0.7709, -0.637, 4.374e-08, 0.7709, -0.637, 4.374e-08, 0.7709, -0.637, 4.374e-08, 1.091e-06, 1.398e-06, -1.0, 1.091e-06, 1.398e-06, -1.0, 1.091e-06, 1.398e-06, -1.0, 1.091e-06, 1.398e-06, -1.0, -0.7665, 0.6422, -9.391e-08, -0.7665, 0.6422, -9.391e-08, -0.7665, 0.6422, -9.391e-08, -0.7665, 0.6422, -9.391e-08, -7.274e-07, -1.606e-06, 1.0, -7.274e-07, -1.606e-06, 1.0, -7.274e-07, -1.606e-06, 1.0, -7.274e-07, -1.606e-06, 1.0, -9.092e-07, -1.517e-06, 1.0, -9.092e-07, -1.517e-06, 1.0, -9.092e-07, -1.517e-06, 1.0, -9.092e-07, -1.517e-06, 1.0, 0.8515, -0.5244, 1.021e-07, 0.8515, -0.5244, 1.021e-07, 0.8515, -0.5244, 1.021e-07, 0.8515, -0.5244, 1.021e-07, 7.274e-07, 1.517e-06, -1.0, 7.274e-07, 1.517e-06, -1.0, 7.274e-07, 1.517e-06, -1.0, 7.274e-07, 1.517e-06, -1.0, 0.0, 1.664e-06, -1.0, 0.0, 1.664e-06, -1.0, 0.0, 1.664e-06, -1.0, 0.0, 1.664e-06, -1.0, 0.9158, -0.4017, 1.166e-07, 0.9158, -0.4017, 1.166e-07, 0.9158, -0.4017, 1.166e-07, 0.9158, -0.4017, 1.166e-07, 7.274e-07, 1.606e-06, -1.0, 7.274e-07, 1.606e-06, -1.0, 7.274e-07, 1.606e-06, -1.0, 7.274e-07, 1.606e-06, -1.0, -0.913, 0.408, -9.391e-08, -0.913, 0.408, -9.391e-08, -0.913, 0.408, -9.391e-08, -0.913, 0.408, -9.391e-08, 0.0, -1.691e-06, 1.0, 0.0, -1.691e-06, 1.0, 0.0, -1.691e-06, 1.0, 0.0, -1.691e-06, 1.0, -0.9606, 0.278, -9.391e-08, -0.9606, 0.278, -9.391e-08, -0.9606, 0.278, -9.391e-08, -0.9606, 0.278, -9.391e-08, -1.818e-07, -1.664e-06, 1.0, -1.818e-07, -1.664e-06, 1.0, -1.818e-07, -1.664e-06, 1.0, -1.818e-07, -1.664e-06, 1.0, 0.9625, -0.2714, -4.374e-07, 0.9625, -0.2714, -4.374e-07, 0.9625, -0.2714, -4.374e-07, 0.9625, -0.2714, -4.374e-07, 1.0, 0.002264, -1.139e-09, 1.0, 0.002264, -1.139e-09, 1.0, 0.002264, -1.139e-09, 1.0, 0.002264, -1.139e-09, 0.9907, -0.1359, -5.103e-07, 0.9907, -0.1359, -5.103e-07, 0.9907, -0.1359, -5.103e-07, 0.9907, -0.1359, -5.103e-07, 0.0, 1.825e-06, -1.0, 0.0, 1.825e-06, -1.0, 0.0, 1.825e-06, -1.0, 0.0, 1.825e-06, -1.0, -0.9898, 0.1426, -7.826e-08, -0.9898, 0.1426, -7.826e-08, -0.9898, 0.1426, -7.826e-08, -0.9898, 0.1426, -7.826e-08, -7.274e-07, 1.796e-06, -1.0, -7.274e-07, 1.796e-06, -1.0, -7.274e-07, 1.796e-06, -1.0, -7.274e-07, 1.796e-06, -1.0, -1.455e-06, 1.896e-06, -1.0, -1.455e-06, 1.896e-06, -1.0, -1.455e-06, 1.896e-06, -1.0, -1.455e-06, 1.896e-06, -1.0, -1.0, 0.004554, -3.424e-09, -1.0, 0.004554, -3.424e-09, -1.0, 0.004554, -3.424e-09, -1.0, 0.004554, -3.424e-09, 0.0, -1.685e-06, 1.0, 0.0, -1.685e-06, 1.0, 0.0, -1.685e-06, 1.0, 0.0, -1.685e-06, 1.0, 9.092e-07, -1.971e-06, 1.0, 9.092e-07, -1.971e-06, 1.0, 9.092e-07, -1.971e-06, 1.0, 9.092e-07, -1.971e-06, 1.0, -0.991, -0.1336, 1.096e-07, -0.991, -0.1336, 1.096e-07, -0.991, -0.1336, 1.096e-07, -0.991, -0.1336, 1.096e-07, 5.455e-07, -2.058e-06, 1.0, 5.455e-07, -2.058e-06, 1.0, 5.455e-07, -2.058e-06, 1.0, 5.455e-07, -2.058e-06, 1.0, 0.9901, 0.1404, 4.665e-07, 0.9901, 0.1404, 4.665e-07, 0.9901, 0.1404, 4.665e-07, 0.9901, 0.1404, 4.665e-07, -1.091e-06, 1.495e-06, -1.0, -1.091e-06, 1.495e-06, -1.0, -1.091e-06, 1.495e-06, -1.0, -1.091e-06, 1.495e-06, -1.0, 0.9612, 0.2758, 4.082e-07, 0.9612, 0.2758, 4.082e-07, 0.9612, 0.2758, 4.082e-07, 0.9612, 0.2758, 4.082e-07, -7.274e-07, 1.816e-06, -1.0, -7.274e-07, 1.816e-06, -1.0, -7.274e-07, 1.816e-06, -1.0, -7.274e-07, 1.816e-06, -1.0, -0.9631, -0.2692, 2.504e-07, -0.9631, -0.2692, 2.504e-07, -0.9631, -0.2692, 2.504e-07, -0.9631, -0.2692, 2.504e-07, -1.818e-06, 1.253e-06, -1.0, -1.818e-06, 1.253e-06, -1.0, -1.818e-06, 1.253e-06, -1.0, -1.818e-06, 1.253e-06, -1.0, -0.9167, -0.3997, -1.878e-07, -0.9167, -0.3997, -1.878e-07, -0.9167, -0.3997, -1.878e-07, -0.9167, -0.3997, -1.878e-07, 1.091e-06, -1.846e-06, 1.0, 1.091e-06, -1.846e-06, 1.0, 1.091e-06, -1.846e-06, 1.0, 1.091e-06, -1.846e-06, 1.0, 0.9139, 0.4059, 0.0, 0.9139, 0.4059, 0.0, 0.9139, 0.4059, 0.0, 0.9139, 0.4059, 0.0, 1.637e-06, -1.596e-06, 1.0, 1.637e-06, -1.596e-06, 1.0, 1.637e-06, -1.596e-06, 1.0, 1.637e-06, -1.596e-06, 1.0, -0.8527, -0.5224, -2.504e-07, -0.8527, -0.5224, -2.504e-07, -0.8527, -0.5224, -2.504e-07, -0.8527, -0.5224, -2.504e-07, 1.273e-06, -1.685e-06, 1.0, 1.273e-06, -1.685e-06, 1.0, 1.273e-06, -1.685e-06, 1.0, 1.273e-06, -1.685e-06, 1.0, 0.8491, 0.5282, 5.832e-07, 0.8491, 0.5282, 5.832e-07, 0.8491, 0.5282, 5.832e-07, 0.8491, 0.5282, 5.832e-07, 0.768, 0.6404, 9.331e-07, 0.768, 0.6404, 9.331e-07, 0.768, 0.6404, 9.331e-07, 0.768, 0.6404, 9.331e-07, -2.182e-06, 1.173e-06, -1.0, -2.182e-06, 1.173e-06, -1.0, -2.182e-06, 1.173e-06, -1.0, -2.182e-06, 1.173e-06, -1.0, -0.7723, -0.6352, -1.252e-07, -0.7723, -0.6352, -1.252e-07, -0.7723, -0.6352, -1.252e-07, -0.7723, -0.6352, -1.252e-07, 2.8e-07, 1.363e-06, -1.0, 2.8e-07, 1.363e-06, -1.0, 2.8e-07, 1.363e-06, -1.0, 2.8e-07, 1.363e-06, -1.0, 5.6e-07, 1.166e-06, -1.0, 5.6e-07, 1.166e-06, -1.0, 5.6e-07, 1.166e-06, -1.0, 5.6e-07, 1.166e-06, -1.0, -0.8278, 0.5611, 0.0, -0.8278, 0.5611, 0.0, -0.8278, 0.5611, 0.0, -0.8278, 0.5611, 0.0, -7e-07, -1.144e-06, 1.0, -7e-07, -1.144e-06, 1.0, -7e-07, -1.144e-06, 1.0, -7e-07, -1.144e-06, 1.0, 0.8294, -0.5586, 0.0, 0.8294, -0.5586, 0.0, 0.8294, -0.5586, 0.0, 0.8294, -0.5586, 0.0, -5.6e-07, -1.25e-06, 1.0, -5.6e-07, -1.25e-06, 1.0, -5.6e-07, -1.25e-06, 1.0, -5.6e-07, -1.25e-06, 1.0, -0.8909, 0.4543, 0.0, -0.8909, 0.4543, 0.0, -0.8909, 0.4543, 0.0, -0.8909, 0.4543, 0.0, -5.6e-07, -1.279e-06, 1.0, -5.6e-07, -1.279e-06, 1.0, -5.6e-07, -1.279e-06, 1.0, -5.6e-07, -1.279e-06, 1.0, 0.8922, -0.4517, 0.0, 0.8922, -0.4517, 0.0, 0.8922, -0.4517, 0.0, 0.8922, -0.4517, 0.0, 0.9758, -0.2187, 0.0, 0.9758, -0.2187, 0.0, 0.9758, -0.2187, 0.0, 0.9758, -0.2187, 0.0, 0.9412, -0.3378, 0.0, 0.9412, -0.3378, 0.0, 0.9412, -0.3378, 0.0, 0.9412, -0.3378, 0.0, 5.6e-07, 1.25e-06, -1.0, 5.6e-07, 1.25e-06, -1.0, 5.6e-07, 1.25e-06, -1.0, 5.6e-07, 1.25e-06, -1.0, -0.9402, 0.3405, 0.0, -0.9402, 0.3405, 0.0, -0.9402, 0.3405, 0.0, -0.9402, 0.3405, 0.0, 2.8e-07, 1.465e-06, -1.0, 2.8e-07, 1.465e-06, -1.0, 2.8e-07, 1.465e-06, -1.0, 2.8e-07, 1.465e-06, -1.0, 2.8e-07, 9.648e-07, -1.0, 2.8e-07, 9.648e-07, -1.0, 2.8e-07, 9.648e-07, -1.0, 2.8e-07, 9.648e-07, -1.0, -0.9752, 0.2215, 0.0, -0.9752, 0.2215, 0.0, -0.9752, 0.2215, 0.0, -0.9752, 0.2215, 0.0, -1.4e-07, -1.206e-06, 1.0, -1.4e-07, -1.206e-06, 1.0, -1.4e-07, -1.206e-06, 1.0, -1.4e-07, -1.206e-06, 1.0, 1.4e-07, -1.299e-06, 1.0, 1.4e-07, -1.299e-06, 1.0, 1.4e-07, -1.299e-06, 1.0, 1.4e-07, -1.299e-06, 1.0, -0.9951, 0.09914, 0.0, -0.9951, 0.09914, 0.0, -0.9951, 0.09914, 0.0, -0.9951, 0.09914, 0.0, 0.0, -1.384e-06, 1.0, 0.0, -1.384e-06, 1.0, 0.0, -1.384e-06, 1.0, 0.0, -1.384e-06, 1.0, 0.9954, -0.09623, 0.0, 0.9954, -0.09623, 0.0, 0.9954, -0.09623, 0.0, 0.9954, -0.09623, 0.0, 0.0, 1.275e-06, -1.0, 0.0, 1.275e-06, -1.0, 0.0, 1.275e-06, -1.0, 0.0, 1.275e-06, -1.0, 0.9996, 0.02771, 0.0, 0.9996, 0.02771, 0.0, 0.9996, 0.02771, 0.0, 0.9996, 0.02771, 0.0, -2.8e-07, 1.461e-06, -1.0, -2.8e-07, 1.461e-06, -1.0, -2.8e-07, 1.461e-06, -1.0, -2.8e-07, 1.461e-06, -1.0, -0.9997, -0.02478, 0.0, -0.9997, -0.02478, 0.0, -0.9997, -0.02478, 0.0, -0.9997, -0.02478, 0.0, -2.8e-07, 1.232e-06, -1.0, -2.8e-07, 1.232e-06, -1.0, -2.8e-07, 1.232e-06, -1.0, -2.8e-07, 1.232e-06, -1.0, -0.9889, -0.1483, 0.0, -0.9889, -0.1483, 0.0, -0.9889, -0.1483, 0.0, -0.9889, -0.1483, 0.0, 4.2e-07, -1.275e-06, 1.0, 4.2e-07, -1.275e-06, 1.0, 4.2e-07, -1.275e-06, 1.0, 4.2e-07, -1.275e-06, 1.0, 0.9885, 0.1512, 0.0, 0.9885, 0.1512, 0.0, 0.9885, 0.1512, 0.0, 0.9885, 0.1512, 0.0, 5.6e-07, -1.169e-06, 1.0, 5.6e-07, -1.169e-06, 1.0, 5.6e-07, -1.169e-06, 1.0, 5.6e-07, -1.169e-06, 1.0, -0.963, -0.2696, 0.0, -0.963, -0.2696, 0.0, -0.963, -0.2696, 0.0, -0.963, -0.2696, 0.0, 2.8e-07, -1.232e-06, 1.0, 2.8e-07, -1.232e-06, 1.0, 2.8e-07, -1.232e-06, 1.0, 2.8e-07, -1.232e-06, 1.0, 0.9622, 0.2724, 0.0, 0.9622, 0.2724, 0.0, 0.9622, 0.2724, 0.0, 0.9622, 0.2724, 0.0, -5.6e-07, 1.089e-06, -1.0, -5.6e-07, 1.089e-06, -1.0, -5.6e-07, 1.089e-06, -1.0, -5.6e-07, 1.089e-06, -1.0, 0.9211, 0.3894, 0.0, 0.9211, 0.3894, 0.0, 0.9211, 0.3894, 0.0, 0.9211, 0.3894, 0.0, -5.6e-07, 1.462e-06, -1.0, -5.6e-07, 1.462e-06, -1.0, -5.6e-07, 1.462e-06, -1.0, -5.6e-07, 1.462e-06, -1.0, -0.9222, -0.3867, 0.0, -0.9222, -0.3867, 0.0, -0.9222, -0.3867, 0.0, -0.9222, -0.3867, 0.0, -0.799, -0.6014, 0.0, -0.799, -0.6014, 0.0, -0.799, -0.6014, 0.0, -0.799, -0.6014, 0.0, -0.8672, -0.4979, 0.0, -0.8672, -0.4979, 0.0, -0.8672, -0.4979, 0.0, -0.8672, -0.4979, 0.0, 5.6e-07, -1.43e-06, 1.0, 5.6e-07, -1.43e-06, 1.0, 5.6e-07, -1.43e-06, 1.0, 5.6e-07, -1.43e-06, 1.0, 0.8658, 0.5004, 0.0, 0.8658, 0.5004, 0.0, 0.8658, 0.5004, 0.0, 0.8658, 0.5004, 0.0, 4.2e-07, -1.735e-06, 1.0, 4.2e-07, -1.735e-06, 1.0, 4.2e-07, -1.735e-06, 1.0, 4.2e-07, -1.735e-06, 1.0, 0.7972, 0.6037, 0.0, 0.7972, 0.6037, 0.0, 0.7972, 0.6037, 0.0, 0.7972, 0.6037, 0.0, -8.4e-07, 1.24e-06, -1.0, -8.4e-07, 1.24e-06, -1.0, -8.4e-07, 1.24e-06, -1.0, -8.4e-07, 1.24e-06, -1.0])] * 3)])
me_cube_001 = bpy.data.meshes.new('Cube.001')
me_cube_001.from_pydata([(-0.08275, -0.1589, -0.05538), (-0.08545, -0.1589, 0.01871), (-0.08275, 0.1589, -0.05538), (-0.08545, 0.1589, 0.01871), (0.08657, -0.1589, -0.04919), (0.08386, -0.1589, 0.0249), (0.08657, 0.1589, -0.04919), (0.08386, 0.1589, 0.0249), (-0.06148, -0.1328, 0.01959), (-0.06148, 0.1328, 0.01959), (0.05989, -0.1328, 0.02402), (0.05989, 0.1328, 0.02402), (-0.05284, -0.1192, -0.04641), (-0.05284, 0.1192, -0.04641), (0.05608, -0.1192, -0.04243), (0.05608, 0.1192, -0.04243), (-0.07137, -0.09164, -0.07241), (-0.07137, 0.09164, -0.07241), (0.02205, -0.09164, -0.101), (0.02205, 0.09164, -0.101), (-0.09294, -0.08071, -0.0889), (-0.09294, 0.08071, -0.0889), (-0.03727, -0.08071, -0.1545), (-0.03727, 0.08071, -0.1545), (-0.2183, -0.08071, -0.1974), (-0.2183, 0.08071, -0.1974), (-0.1627, -0.08071, -0.263), (-0.1627, 0.08071, -0.263), (-0.421, -0.08824, -0.3674), (-0.421, 0.08824, -0.3674), (-0.3601, -0.08824, -0.4392), (-0.3601, 0.08824, -0.4392), (-0.4401, -0.1165, -0.3641), (-0.4401, 0.1165, -0.3641), (-0.3598, -0.1165, -0.4588), (-0.3598, 0.1165, -0.4588), (-0.4679, -0.1165, -0.3881), (-0.4679, 0.1165, -0.3881), (-0.3875, -0.1165, -0.4828), (-0.3875, 0.1165, -0.4828)], [], [(0, 1, 3, 2), (2, 3, 7, 6), (6, 7, 5, 4), (4, 5, 1, 0), (4, 0, 16, 18), (7, 3, 9, 11), (5, 7, 11, 10), (3, 1, 8, 9), (1, 5, 10, 8), (10, 11, 15, 14), (9, 8, 12, 13), (8, 10, 14, 12), (11, 9, 13, 15), (12, 14, 15, 13), (2, 6, 19, 17), (0, 2, 17, 16), (6, 4, 18, 19), (18, 16, 20, 22), (17, 19, 23, 21), (19, 18, 22, 23), (16, 17, 21, 20), (23, 22, 26, 27), (20, 21, 25, 24), (22, 20, 24, 26), (21, 23, 27, 25), (26, 24, 28, 30), (25, 27, 31, 29), (27, 26, 30, 31), (24, 25, 29, 28), (29, 31, 35, 33), (31, 30, 34, 35), (28, 29, 33, 32), (30, 28, 32, 34), (35, 34, 38, 39), (32, 33, 37, 36), (34, 32, 36, 38), (33, 35, 39, 37), (37, 39, 38, 36)])
me_cube_001.polygons.foreach_set('use_smooth', [True] * 38)
_k = set([(0, 1), (0, 2), (0, 4), (0, 16), (1, 3), (1, 5), (2, 3), (2, 6), (2, 17), (3, 7), (4, 5), (4, 6), (4, 18), (5, 7), (6, 7), (6, 19), (8, 9), (8, 10), (8, 12), (9, 11), (9, 13), (10, 11), (10, 14), (11, 15), (12, 13), (12, 14), (13, 15), (14, 15), (16, 17), (16, 18), (16, 20), (17, 19), (17, 21), (18, 19), (18, 22), (19, 23), (20, 21), (20, 22), (20, 24), (21, 23), (21, 25), (22, 23), (22, 26), (23, 27), (24, 25), (24, 26), (24, 28), (25, 27), (25, 29), (26, 27), (26, 30), (27, 31), (28, 29), (28, 30), (28, 32), (29, 31), (29, 33), (30, 31), (30, 34), (31, 35), (32, 33), (32, 34), (32, 36), (33, 35), (33, 37), (34, 35), (34, 38), (35, 39), (36, 37), (36, 38), (37, 39), (38, 39)])
me_cube_001.attributes.new('sharp_edge', 'BOOLEAN', 'EDGE').data.foreach_set('value', [ (min(e.vertices), max(e.vertices)) in _k for e in me_cube_001.edges])
_uv = me_cube_001.uv_layers.new(name='UVMap')
_uv.uv.foreach_set('vector', [0.375, 0.0, 0.625, 0.0, 0.625, 0.25, 0.375, 0.25, 0.375, 0.25, 0.625, 0.25, 0.625, 0.5, 0.375, 0.5, 0.375, 0.5, 0.625, 0.5, 0.625, 0.75, 0.375, 0.75, 0.375, 0.75, 0.625, 0.75, 0.625, 1.0, 0.375, 1.0, 0.375, 0.75, 0.375, 1.0, 0.375, 1.0, 0.375, 0.75, 0.625, 0.5, 0.625, 0.25, 0.625, 0.25, 0.625, 0.5, 0.625, 0.75, 0.625, 0.5, 0.625, 0.5, 0.625, 0.75, 0.625, 0.25, 0.625, 0.0, 0.625, 0.0, 0.625, 0.25, 0.625, 1.0, 0.625, 0.75, 0.625, 0.75, 0.625, 1.0, 0.625, 0.75, 0.625, 0.5, 0.625, 0.5, 0.625, 0.75, 0.625, 0.25, 0.625, 0.0, 0.625, 0.0, 0.625, 0.25, 0.625, 1.0, 0.625, 0.75, 0.625, 0.75, 0.625, 1.0, 0.625, 0.5, 0.625, 0.25, 0.625, 0.25, 0.625, 0.5, 0.625, 1.0, 0.625, 0.75, 0.625, 0.5, 0.625, 0.25, 0.375, 0.25, 0.375, 0.5, 0.375, 0.5, 0.375, 0.25, 0.375, 0.0, 0.375, 0.25, 0.375, 0.25, 0.375, 0.0, 0.375, 0.5, 0.375, 0.75, 0.375, 0.75, 0.375, 0.5, 0.375, 0.75, 0.375, 1.0, 0.375, 1.0, 0.375, 0.75, 0.375, 0.25, 0.375, 0.5, 0.375, 0.5, 0.375, 0.25, 0.375, 0.5, 0.375, 0.75, 0.375, 0.75, 0.375, 0.5, 0.375, 0.0, 0.375, 0.25, 0.375, 0.25, 0.375, 0.0, 0.375, 0.5, 0.375, 0.75, 0.375, 0.75, 0.375, 0.5, 0.375, 0.0, 0.375, 0.25, 0.375, 0.25, 0.375, 0.0, 0.375, 0.75, 0.375, 1.0, 0.375, 1.0, 0.375, 0.75, 0.375, 0.25, 0.375, 0.5, 0.375, 0.5, 0.375, 0.25, 0.375, 0.75, 0.375, 1.0, 0.375, 1.0, 0.375, 0.75, 0.375, 0.25, 0.375, 0.5, 0.375, 0.5, 0.375, 0.25, 0.375, 0.5, 0.375, 0.75, 0.375, 0.75, 0.375, 0.5, 0.375, 0.0, 0.375, 0.25, 0.375, 0.25, 0.375, 0.0, 0.375, 0.25, 0.375, 0.5, 0.375, 0.5, 0.375, 0.25, 0.375, 0.5, 0.375, 0.75, 0.375, 0.75, 0.375, 0.5, 0.375, 0.0, 0.375, 0.25, 0.375, 0.25, 0.375, 0.0, 0.375, 0.75, 0.375, 1.0, 0.375, 1.0, 0.375, 0.75, 0.375, 0.5, 0.375, 0.75, 0.375, 0.75, 0.375, 0.5, 0.375, 0.0, 0.375, 0.25, 0.375, 0.25, 0.375, 0.0, 0.375, 0.75, 0.375, 1.0, 0.375, 1.0, 0.375, 0.75, 0.375, 0.25, 0.375, 0.5, 0.375, 0.5, 0.375, 0.25, 0.375, 0.25, 0.375, 0.5, 0.375, 0.75, 0.375, 1.0])
me_cube_001.update()
me_cube_001.normals_split_custom_set([tuple(v) for v in zip(*[iter([-0.9993, 0.0, -0.0365, -0.9993, 0.0, -0.0365, -0.9993, 0.0, -0.0365, -0.9993, 0.0, -0.0365, 0.0, 1.0, -5.561e-08, 0.0, 1.0, -5.561e-08, 0.0, 1.0, -5.561e-08, 0.0, 1.0, -5.561e-08, 0.9993, 0.0, 0.0365, 0.9993, 0.0, 0.0365, 0.9993, 0.0, 0.0365, 0.9993, 0.0, 0.0365, 0.0, -1.0, -1.158e-08, 0.0, -1.0, -1.158e-08, 0.0, -1.0, -1.158e-08, 0.0, -1.0, -1.158e-08, -0.07464, -0.4773, -0.8755, -0.07464, -0.4773, -0.8755, -0.07464, -0.4773, -0.8755, -0.07464, -0.4773, -0.8755, -0.0365, 2.151e-07, 0.9993, -0.0365, 2.151e-07, 0.9993, -0.0365, 2.004e-07, 0.9993, -0.0365, 2.004e-07, 0.9993, -0.0365, -2.156e-07, 0.9993, -0.0365, 2.151e-07, 0.9993, -0.0365, 2.004e-07, 0.9993, -0.0365, -2.009e-07, 0.9993, -0.0365, 2.151e-07, 0.9993, -0.0365, -2.156e-07, 0.9993, -0.0365, -2.009e-07, 0.9993, -0.0365, 2.004e-07, 0.9993, -0.0365, -2.156e-07, 0.9993, -0.0365, -2.156e-07, 0.9993, -0.0365, -2.009e-07, 0.9993, -0.0365, -2.009e-07, 0.9993, -0.9984, 0.0, 0.05715, -0.9984, 0.0, 0.05715, -0.9984, 0.0, 0.05715, -0.9984, 0.0, 0.05715, 0.9915, 0.0, 0.1298, 0.9915, 0.0, 0.1298, 0.9915, 0.0, 0.1298, 0.9915, 0.0, 0.1298, -0.007347, 0.9795, 0.2012, -0.007347, 0.9795, 0.2012, -0.007347, 0.9795, 0.2012, -0.007347, 0.9795, 0.2012, -0.007347, -0.9795, 0.2012, -0.007347, -0.9795, 0.2012, -0.007347, -0.9795, 0.2012, -0.007347, -0.9795, 0.2012, -0.0365, 0.0, 0.9993, -0.0365, 0.0, 0.9993, -0.0365, 0.0, 0.9993, -0.0365, 0.0, 0.9993, -0.07464, 0.4773, -0.8755, -0.07464, 0.4773, -0.8755, -0.07464, 0.4773, -0.8755, -0.07464, 0.4773, -0.8755, -0.8316, 0.0, -0.5554, -0.8316, 0.0, -0.5554, -0.8316, 0.0, -0.5554, -0.8316, 0.0, -0.5554, 0.6261, 0.0, -0.7797, 0.6261, 0.0, -0.7797, 0.6261, 0.0, -0.7797, 0.6261, 0.0, -0.7797, -0.1116, -0.9779, -0.1766, -0.1116, -0.9779, -0.1766, -0.1116, -0.9779, -0.1766, -0.1116, -0.9779, -0.1766, -0.1116, 0.9779, -0.1766, -0.1116, 0.9779, -0.1766, -0.1116, 0.9779, -0.1766, -0.1116, 0.9779, -0.1766, 0.6698, 2.455e-07, -0.7426, 0.6698, 2.455e-07, -0.7426, 0.6698, 2.455e-07, -0.7426, 0.6698, 2.455e-07, -0.7426, -0.6073, 0.0, 0.7945, -0.6073, 0.0, 0.7945, -0.6073, 0.0, 0.7945, -0.6073, 0.0, 0.7945, 0.6543, 4.943e-07, -0.7562, 0.6543, 4.943e-07, -0.7562, 0.6543, 4.943e-07, -0.7562, 0.6543, 4.943e-07, -0.7562, -0.6543, 0.0, 0.7562, -0.6543, 0.0, 0.7562, -0.6543, 0.0, 0.7562, -0.6543, 0.0, 0.7562, 0.0, -1.0, 3.264e-08, 0.0, -1.0, 3.264e-08, 0.0, -1.0, 3.264e-08, 0.0, -1.0, 3.264e-08, 0.0, 1.0, 6.529e-08, 0.0, 1.0, 6.529e-08, 0.0, 1.0, 6.529e-08, 0.0, 1.0, 6.529e-08, 0.02169, -0.9996, 0.0184, 0.02169, -0.9996, 0.0184, 0.02169, -0.9996, 0.0184, 0.02169, -0.9996, 0.0184, 0.02169, 0.9996, 0.0184, 0.02169, 0.9996, 0.0184, 0.02169, 0.9996, 0.0184, 0.02169, 0.9996, 0.0184, 0.6657, 4.9e-07, -0.7462, 0.6657, 4.9e-07, -0.7462, 0.6657, 4.9e-07, -0.7462, 0.6657, 4.9e-07, -0.7462, -0.6428, 0.0, 0.766, -0.6428, 0.0, 0.766, -0.6428, 0.0, 0.766, -0.6428, 0.0, 0.766, 0.6979, 0.4027, 0.5922, 0.6979, 0.4027, 0.5922, 0.6979, 0.4027, 0.5922, 0.6979, 0.4027, 0.5922, 0.9998, 5.85e-07, 0.01746, 0.9998, 5.85e-07, 0.01746, 0.9998, 5.85e-07, 0.01746, 0.9998, 5.85e-07, 0.01746, 0.1723, 0.0, 0.985, 0.1723, 0.0, 0.985, 0.1723, 0.0, 0.985, 0.1723, 0.0, 0.985, 0.6979, -0.4027, 0.5922, 0.6979, -0.4027, 0.5922, 0.6979, -0.4027, 0.5922, 0.6979, -0.4027, 0.5922, 0.6543, 6.319e-07, -0.7562, 0.6543, 6.319e-07, -0.7562, 0.6543, 6.319e-07, -0.7562, 0.6543, 6.319e-07, -0.7562, -0.6543, 0.0, 0.7562, -0.6543, 0.0, 0.7562, -0.6543, 0.0, 0.7562, -0.6543, 0.0, 0.7562, 0.0, -1.0, 0.0, 0.0, -1.0, 0.0, 0.0, -1.0, 0.0, 0.0, -1.0, 0.0, 0.0, 1.0, 0.0, 0.0, 1.0, 0.0, 0.0, 1.0, 0.0, 0.0, 1.0, 0.0, -0.7625, -1.287e-07, -0.647, -0.7625, -1.287e-07, -0.647, -0.7625, -1.287e-07, -0.647, -0.7625, -1.287e-07, -0.647])] * 3)])
me_cube_002 = bpy.data.meshes.new('Cube.002')
me_cube_002.from_pydata([(-0.05406, -0.1192, -0.01303), (-0.05406, 0.1192, -0.01303), (0.05487, -0.1192, -0.009053), (0.05487, 0.1192, -0.009053), (-0.0568, -0.1192, 0.06214), (-0.0568, 0.1192, 0.06214), (0.05212, 0.1192, 0.06612), (0.05212, -0.1192, 0.06612)], [], [(0, 1, 3, 2), (4, 7, 6, 5), (2, 3, 6, 7), (1, 0, 4, 5), (0, 2, 7, 4), (3, 1, 5, 6)])
me_cube_002.polygons.foreach_set('use_smooth', [True] * 6)
_k = set([(0, 1), (0, 2), (0, 4), (1, 3), (1, 5), (2, 3), (2, 7), (3, 6), (4, 5), (4, 7), (5, 6), (6, 7)])
me_cube_002.attributes.new('sharp_edge', 'BOOLEAN', 'EDGE').data.foreach_set('value', [ (min(e.vertices), max(e.vertices)) in _k for e in me_cube_002.edges])
_uv = me_cube_002.uv_layers.new(name='UVMap')
_uv.uv.foreach_set('vector', [0.625, 1.0, 0.625, 0.25, 0.625, 0.5, 0.625, 0.75, 0.625, 1.0, 0.625, 0.75, 0.625, 0.5, 0.625, 0.25, 0.625, 0.75, 0.625, 0.5, 0.625, 0.5, 0.625, 0.75, 0.625, 0.25, 0.625, 1.0, 0.625, 1.0, 0.625, 0.25, 0.625, 1.0, 0.625, 0.75, 0.625, 0.75, 0.625, 1.0, 0.625, 0.5, 0.625, 0.25, 0.625, 0.25, 0.625, 0.5])
me_cube_002.materials.append(mat_material_002)
me_cube_002.update()
me_cube_002.normals_split_custom_set([tuple(v) for v in zip(*[iter([0.0365, 0.0, -0.9993, 0.0365, 0.0, -0.9993, 0.0365, 0.0, -0.9993, 0.0365, 0.0, -0.9993, -0.0365, 0.0, 0.9993, -0.0365, 0.0, 0.9993, -0.0365, 0.0, 0.9993, -0.0365, 0.0, 0.9993, 0.9993, 0.0, 0.0365, 0.9993, 0.0, 0.0365, 0.9993, 0.0, 0.0365, 0.9993, 0.0, 0.0365, -0.9993, 0.0, -0.0365, -0.9993, 0.0, -0.0365, -0.9993, 0.0, -0.0365, -0.9993, 0.0, -0.0365, 0.0, -1.0, 0.0, 0.0, -1.0, 0.0, 0.0, -1.0, 0.0, 0.0, -1.0, 0.0, 0.0, 1.0, 0.0, 0.0, 1.0, 0.0, 0.0, 1.0, 0.0, 0.0, 1.0, 0.0])] * 3)])

# ---- objects
ob_text = bpy.data.objects.new('Text', me_text)
ob_buttonframe = bpy.data.objects.new('buttonFrame', me_cube_001)
ob_button = bpy.data.objects.new('button', me_cube_002)

# ---- transforms, parenting, visibility, modifiers, constraints
ob_text.location = (-0.1801, 0.1048, -0.395)
ob_text.rotation_euler = (0.9002, -3.54e-08, -1.571)
ob_text.scale = (0.08608, 0.08608, 0.08608)
ob_buttonframe.location = (-0.1133, -7.105e-17, -0.4113)
ob_buttonframe.rotation_euler = (1.16e-07, -0.8575, -5.355e-08)
ob_buttonframe.scale = (1.0, 1.0, 1.0)
ob_button.location = (-0.1133, -7.105e-17, -0.4113)
ob_button.rotation_euler = (-1.332e-07, -0.8575, -6.924e-15)

# ---- collection membership
col_collection.objects.link(ob_text)
col_collection.objects.link(ob_buttonframe)
col_collection.objects.link(ob_button)

# ---- scene / render settings (as saved in the file)
scene.frame_start = 1; scene.frame_end = 250; scene.frame_set(1)
scene.render.engine = 'BLENDER_EEVEE_NEXT'
bpy.context.view_layer.update()

# ---- added for rendering (the .blend has no active camera and no usable light): camera, sun
cam_auto = bpy.data.cameras.new('AutoCamera')
cam_auto.lens = 50.0
cam_auto.sensor_width = 36.0
cam_auto.clip_end = 1000.0
ob_auto_camera = bpy.data.objects.new('AutoCamera', cam_auto)
scene.collection.objects.link(ob_auto_camera)
ob_auto_camera.location = (0.96029, -1.23029, 0.116404)
ob_auto_camera.rotation_euler = (1.09748, -7.21219e-08, 0.694738)
scene.camera = ob_auto_camera
light_auto_sun = bpy.data.lights.new('AutoSun', 'SUN')
light_auto_sun.energy = 3.0
light_auto_sun.angle = 0.0523599
ob_auto_sun = bpy.data.objects.new('AutoSun', light_auto_sun)
scene.collection.objects.link(ob_auto_sun)
ob_auto_sun.rotation_euler = (0.872665, 0.174533, 0.523599)
bpy.context.view_layer.update()
